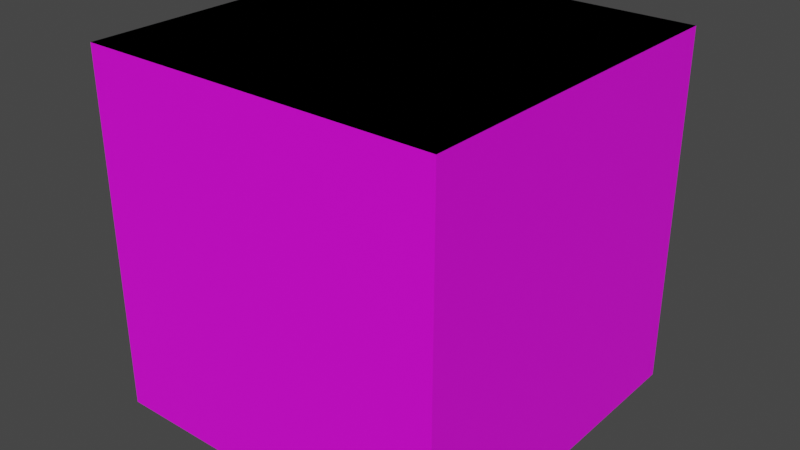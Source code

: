 # Source: piso.blend  (saved by Blender 2.83.18; exported with 4.5.12 LTS)
import bpy
from mathutils import Matrix  # noqa: F401  (used for matrix-valued properties, if any)

bpy.ops.wm.read_factory_settings(use_empty=True)
scene = bpy.context.scene
scene.name = 'Scene'

# ---- collections
col_collection = bpy.data.collections.new('Collection'); scene.collection.children.link(col_collection)

# ---- images (referenced by path relative to the original .blend; pixels are not part of the script)
import os
ASSET_DIR = os.environ.get("B2B_ASSET_DIR", "")  # directory of the original .blend (textures are referenced by path, not embedded)
HERE = os.path.dirname(os.path.abspath(__file__))  # packed textures are extracted next to this script under _unpacked/

def load_image(name, relpath, width, height, colorspace="sRGB"):
    """Load a texture the original file referenced (path relative to the .blend, or extracted next to this script)."""
    p = next((c for c in (os.path.join(HERE, relpath), os.path.join(ASSET_DIR, relpath)) if relpath and os.path.exists(c)), "")
    if p:
        img = bpy.data.images.load(p, check_existing=True)
        img.name = name
    else:  # same state as the original file: an image datablock whose file is absent (Cycles renders it pink)
        img = bpy.data.images.new(name, width, height)
        img.source = "FILE"
        img.filepath = "//" + (relpath or name)
    img.colorspace_settings.name = colorspace
    return img
img_tierronska = load_image('tierronska', 'tierronska.png', 1024, 1024, 'sRGB')
img_piso_png = load_image('piso.png', 'piso.png', 1024, 1024, 'sRGB')

# ---- materials (node trees are filled in below, after node groups)
mat_tierronska_mat = bpy.data.materials.new('tierronska_mat')
mat_tierronska_mat.use_transparent_shadow = False
mat_pastito_mat = bpy.data.materials.new('pastito_mat')
mat_pastito_mat.alpha_threshold = 0.0
mat_pastito_mat.use_transparent_shadow = False
mat_pastito_mat.line_color = (0.0, 0.0, 0.0, 1.0)

# ---- material node trees
mat_tierronska_mat.use_nodes = True; mat_tierronska_mat.node_tree.nodes.clear()
_N = mat_tierronska_mat.node_tree.nodes; _L = mat_tierronska_mat.node_tree.links
n0 = _N.new('ShaderNodeBsdfPrincipled'); n0.name = 'Principled BSDF'; n0.location = (10, 300)
n0.distribution = 'GGX'
n0.subsurface_method = 'BURLEY'
n0.inputs[3].default_value = 1.45
n0.inputs[27].default_value = (0.0, 0.0, 0.0, 1.0)
n0.inputs[28].default_value = 1.0
n1 = _N.new('ShaderNodeOutputMaterial'); n1.name = 'Material Output'; n1.location = (300, 300)
n2 = _N.new('ShaderNodeTexImage'); n2.name = 'Image Texture'; n2.location = (-280, 280)
n2.image = img_tierronska
_L.new(n0.outputs[0], n1.inputs[0])
_L.new(n2.outputs[0], n0.inputs[0])
n1.is_active_output = True
mat_pastito_mat.use_nodes = True; mat_pastito_mat.node_tree.nodes.clear()
_N = mat_pastito_mat.node_tree.nodes; _L = mat_pastito_mat.node_tree.links
n0 = _N.new('ShaderNodeOutputMaterial'); n0.name = 'Material Output'; n0.location = (300, 300)
n1 = _N.new('ShaderNodeBsdfPrincipled'); n1.name = 'Principled BSDF'; n1.location = (10, 300)
n1.distribution = 'GGX'
n1.subsurface_method = 'BURLEY'
n1.inputs[2].default_value = 0.4
n1.inputs[3].default_value = 1.45
n1.inputs[27].default_value = (0.0, 0.0, 0.0, 1.0)
n1.inputs[28].default_value = 1.0
n2 = _N.new('ShaderNodeTexImage'); n2.name = 'Image Texture'; n2.location = (-280, 280)
n2.image = img_piso_png
_L.new(n1.outputs[0], n0.inputs[0])
_L.new(n2.outputs[0], n1.inputs[0])
n0.is_active_output = True

# ---- world
world_world = bpy.data.worlds.new('World'); scene.world = world_world
world_world.use_nodes = True; world_world.node_tree.nodes.clear()
_N = world_world.node_tree.nodes; _L = world_world.node_tree.links
n0 = _N.new('ShaderNodeOutputWorld'); n0.name = 'World Output'; n0.location = (300, 300)
n1 = _N.new('ShaderNodeBackground'); n1.name = 'Background'; n1.location = (10, 300)
n1.inputs[0].default_value = (0.05088, 0.05088, 0.05088, 1.0)
_L.new(n1.outputs[0], n0.inputs[0])
n0.is_active_output = True
world_world.color = (0.05088, 0.05088, 0.05088)
world_world.use_sun_shadow = False
world_world.sun_shadow_jitter_overblur = 0.0

# ---- meshes
me_cube = bpy.data.meshes.new('Cube')
me_cube.from_pydata([(1.0, 1.0, 1.0), (1.0, 1.0, -1.0), (1.0, -1.0, 1.0), (1.0, -1.0, -1.0), (-1.0, 1.0, 1.0), (-1.0, 1.0, -1.0), (-1.0, -1.0, 1.0), (-1.0, -1.0, -1.0), (1.0, 1.0, 1.0), (1.0, -1.0, 1.0), (-1.0, 1.0, 1.0), (-1.0, -1.0, 1.0)], [], [(0, 4, 6, 2), (3, 2, 6, 7), (7, 6, 4, 5), (5, 1, 3, 7), (1, 0, 2, 3), (5, 4, 0, 1), (8, 10, 11, 9)])
_uv = me_cube.uv_layers.new(name='UVMap')
_uv.uv.foreach_set('vector', [0.625, 0.5, 0.875, 0.5, 0.875, 0.75, 0.625, 0.75, 0.375, 0.75, 0.625, 0.75, 0.625, 1.0, 0.375, 1.0, 0.375, 0.0, 0.625, 0.0, 0.625, 0.25, 0.375, 0.25, 0.125, 0.5, 0.375, 0.5, 0.375, 0.75, 0.125, 0.75, 0.375, 0.5, 0.625, 0.5, 0.625, 0.75, 0.375, 0.75, 0.375, 0.25, 0.625, 0.25, 0.625, 0.5, 0.375, 0.5, 0.625, 0.5, 0.875, 0.5, 0.875, 0.75, 0.625, 0.75])
me_cube.materials.append(mat_tierronska_mat)
me_cube.use_remesh_preserve_volume = False
me_cube.use_remesh_preserve_attributes = False
me_cube.use_mirror_vertex_groups = False
me_cube.update()
me_cube_001 = bpy.data.meshes.new('Cube.001')
me_cube_001.from_pydata([(1.0, 1.0, 1.0), (1.0, -1.0, 1.0), (-1.0, 1.0, 1.0), (-1.0, -1.0, 1.0)], [], [(0, 2, 3, 1)])
_uv = me_cube_001.uv_layers.new(name='UVMap')
_uv.uv.foreach_set('vector', [-9.71e-05, -0.01572, 1.008, -0.01572, 1.008, 0.9923, -9.71e-05, 0.9923])
me_cube_001.materials.append(mat_pastito_mat)
me_cube_001.use_remesh_preserve_volume = False
me_cube_001.use_remesh_preserve_attributes = False
me_cube_001.use_mirror_vertex_groups = False
me_cube_001.update()

# ---- objects
ob_tierronska = bpy.data.objects.new('tierronska', me_cube)
ob_pastito = bpy.data.objects.new('pastito', me_cube_001)

# ---- transforms, parenting, visibility, modifiers, constraints
ob_tierronska.location = (0.0, 0.0, 0.0)
ob_tierronska.lock_rotations_4d = False
ob_tierronska.empty_display_type = 'ARROWS'
ob_tierronska.lineart.crease_threshold = 0.0
ob_pastito.location = (0.0, 0.0, 0.0)
ob_pastito.lock_rotations_4d = False
ob_pastito.empty_display_type = 'ARROWS'
ob_pastito.lineart.crease_threshold = 0.0

# ---- collection membership
col_collection.objects.link(ob_tierronska)
col_collection.objects.link(ob_pastito)

# ---- scene / render settings (as saved in the file)
scene.frame_start = 1; scene.frame_end = 250; scene.frame_set(1)
scene.render.engine = 'BLENDER_EEVEE_NEXT'
scene.cycles.use_denoising = False
scene.cycles.samples = 128
scene.cycles.sampling_pattern = 'TABULATED_SOBOL'
scene.cycles.use_adaptive_sampling = False
scene.cycles.use_light_tree = False
scene.view_settings.view_transform = 'Filmic'
bpy.context.view_layer.update()

# ---- added for rendering (the .blend has no active camera and no usable light): camera, sun
cam_auto = bpy.data.cameras.new('AutoCamera')
cam_auto.lens = 50.0
cam_auto.sensor_width = 36.0
cam_auto.clip_end = 1000.0
ob_auto_camera = bpy.data.objects.new('AutoCamera', cam_auto)
scene.collection.objects.link(ob_auto_camera)
ob_auto_camera.location = (3.20507, -3.84609, 2.56406)
ob_auto_camera.rotation_euler = (1.09748, -7.21219e-08, 0.694738)
scene.camera = ob_auto_camera
light_auto_sun = bpy.data.lights.new('AutoSun', 'SUN')
light_auto_sun.energy = 3.0
light_auto_sun.angle = 0.0523599
ob_auto_sun = bpy.data.objects.new('AutoSun', light_auto_sun)
scene.collection.objects.link(ob_auto_sun)
ob_auto_sun.rotation_euler = (0.872665, 0.174533, 0.523599)
bpy.context.view_layer.update()
